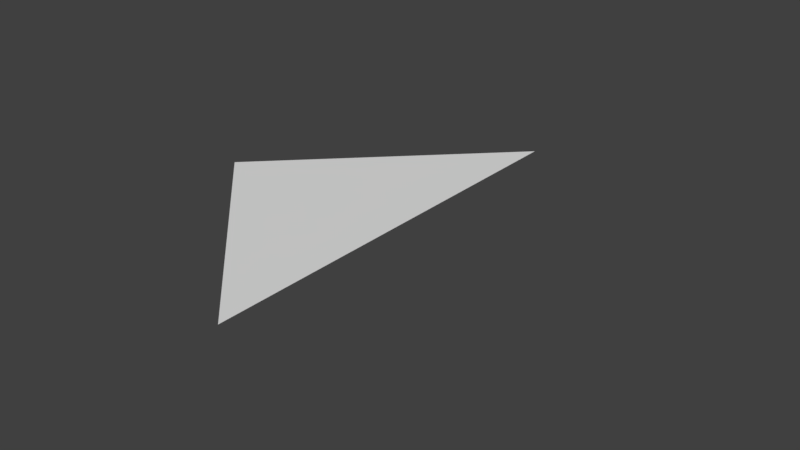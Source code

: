 # Source: arrow.blend  (saved by Blender 2.77.0; exported with 4.5.12 LTS)
import bpy
from mathutils import Matrix  # noqa: F401  (used for matrix-valued properties, if any)

bpy.ops.wm.read_factory_settings(use_empty=True)
scene = bpy.context.scene
scene.name = 'Scene'

# ---- collections
col_collection_1 = bpy.data.collections.new('Collection 1'); scene.collection.children.link(col_collection_1)

# ---- world
world_world = bpy.data.worlds.new('World'); scene.world = world_world
world_world.color = (0.05088, 0.05088, 0.05088)
world_world.use_sun_shadow = False
world_world.sun_shadow_jitter_overblur = 0.0
world_world.cycles.sampling_method = 'MANUAL'

# ---- meshes
me_plane = bpy.data.meshes.new('Plane')
me_plane.from_pydata([(-1.0, -1.0, 0.0), (1.0, -1.0, 0.0), (-1.0, 1.0, 0.0)], [], [(1, 2, 0)])
_uv = me_plane.uv_layers.new(name='UVMap')
_uv.uv.foreach_set('vector', [0.8617, 0.163, 0.8229, 0.163, 0.8423, 0.1436])
me_plane.use_remesh_preserve_volume = False
me_plane.use_remesh_preserve_attributes = False
me_plane.use_mirror_vertex_groups = False
me_plane.update()

# ---- objects
ob_plane = bpy.data.objects.new('Plane', me_plane)

# ---- transforms, parenting, visibility, modifiers, constraints
ob_plane.location = (0.0, 0.0, 0.0)
ob_plane.rotation_euler = (0.0, -0.0, -0.7854)
ob_plane.scale = (0.7, 0.7, 0.7)
ob_plane.lineart.crease_threshold = 0.0

# ---- collection membership
col_collection_1.objects.link(ob_plane)

# ---- scene / render settings (as saved in the file)
scene.frame_start = 1; scene.frame_end = 250; scene.frame_set(1)
scene.render.engine = 'BLENDER_EEVEE_NEXT'
scene.render.resolution_percentage = 50
scene.render.dither_intensity = 0.0
scene.cycles.use_denoising = False
scene.cycles.samples = 128
scene.cycles.sampling_pattern = 'TABULATED_SOBOL'
scene.cycles.light_sampling_threshold = 0.0
scene.cycles.use_adaptive_sampling = False
scene.cycles.use_light_tree = False
scene.cycles.blur_glossy = 0.0
scene.cycles.sample_clamp_indirect = 0.0
scene.view_settings.view_transform = 'Standard'
bpy.context.view_layer.update()

# ---- added for rendering (the .blend has no active camera and no usable light): camera, sun
cam_auto = bpy.data.cameras.new('AutoCamera')
cam_auto.lens = 50.0
cam_auto.sensor_width = 36.0
cam_auto.clip_end = 1000.0
ob_auto_camera = bpy.data.objects.new('AutoCamera', cam_auto)
scene.collection.objects.link(ob_auto_camera)
ob_auto_camera.location = (2.59063, -3.10875, 2.0725)
ob_auto_camera.rotation_euler = (1.09748, -7.21219e-08, 0.694738)
scene.camera = ob_auto_camera
light_auto_sun = bpy.data.lights.new('AutoSun', 'SUN')
light_auto_sun.energy = 3.0
light_auto_sun.angle = 0.0523599
ob_auto_sun = bpy.data.objects.new('AutoSun', light_auto_sun)
scene.collection.objects.link(ob_auto_sun)
ob_auto_sun.rotation_euler = (0.872665, 0.174533, 0.523599)
bpy.context.view_layer.update()
